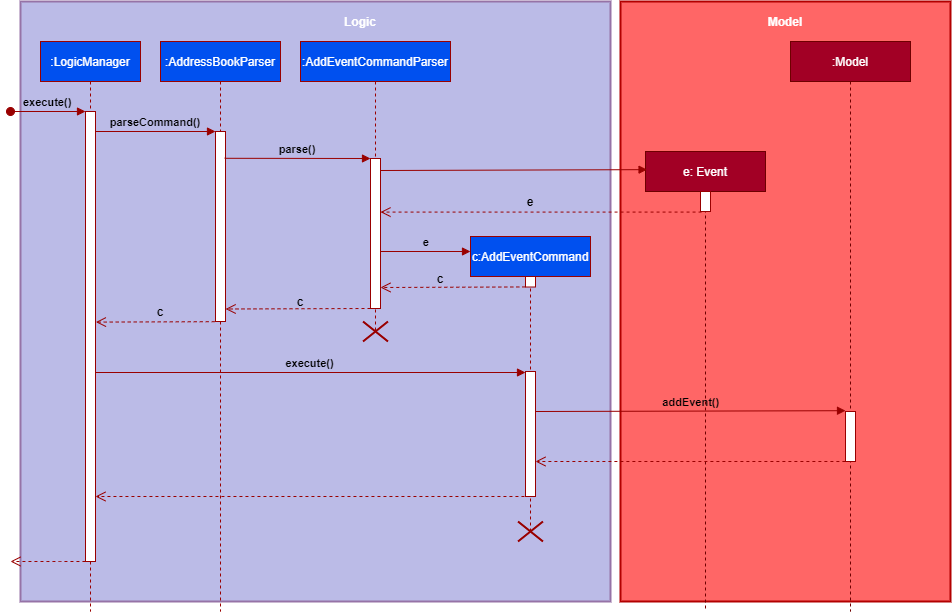

The diagram above was exported from draw.io. Its source (the exported page's mxGraphModel, read from the mxfile embedded in the PNG):
<mxGraphModel dx="2333" dy="829" grid="1" gridSize="10" guides="1" tooltips="1" connect="1" arrows="1" fold="1" page="1" pageScale="1" pageWidth="850" pageHeight="1100" math="0" shadow="0">
  <root>
    <mxCell id="0" />
    <mxCell id="1" parent="0" />
    <mxCell id="0jmSqigHjQU1PIP5czGv-1" value="&lt;br&gt;&lt;br&gt;" style="rounded=0;whiteSpace=wrap;html=1;labelBackgroundColor=none;strokeWidth=2;strokeColor=#9673a6;fillColor=#BBBBE7;" parent="1" vertex="1">
      <mxGeometry x="10" y="30" width="590" height="600" as="geometry" />
    </mxCell>
    <mxCell id="0jmSqigHjQU1PIP5czGv-2" value=":LogicManager" style="shape=umlLifeline;perimeter=lifelinePerimeter;container=1;collapsible=0;recursiveResize=0;rounded=0;shadow=0;strokeWidth=1;fillColor=#0050ef;fontColor=#ffffff;strokeColor=#990000;" parent="1" vertex="1">
      <mxGeometry x="30" y="70" width="100" height="570" as="geometry" />
    </mxCell>
    <mxCell id="0jmSqigHjQU1PIP5czGv-3" value="" style="points=[];perimeter=orthogonalPerimeter;rounded=0;shadow=0;strokeWidth=1;strokeColor=#990000;" parent="0jmSqigHjQU1PIP5czGv-2" vertex="1">
      <mxGeometry x="45" y="70" width="10" height="450" as="geometry" />
    </mxCell>
    <mxCell id="0jmSqigHjQU1PIP5czGv-4" value="execute()" style="verticalAlign=bottom;startArrow=oval;endArrow=block;startSize=8;shadow=0;strokeWidth=1;labelBackgroundColor=none;strokeColor=#990000;rounded=0;fontStyle=1" parent="0jmSqigHjQU1PIP5czGv-2" target="0jmSqigHjQU1PIP5czGv-3" edge="1">
      <mxGeometry relative="1" as="geometry">
        <mxPoint x="-30" y="70" as="sourcePoint" />
      </mxGeometry>
    </mxCell>
    <mxCell id="0jmSqigHjQU1PIP5czGv-5" value=":AddressBookParser" style="shape=umlLifeline;perimeter=lifelinePerimeter;container=1;collapsible=0;recursiveResize=0;rounded=0;shadow=0;strokeWidth=1;fillColor=#0050ef;fontColor=#ffffff;strokeColor=#990000;" parent="1" vertex="1">
      <mxGeometry x="150" y="70" width="120" height="570" as="geometry" />
    </mxCell>
    <mxCell id="0jmSqigHjQU1PIP5czGv-6" value="" style="points=[];perimeter=orthogonalPerimeter;rounded=0;shadow=0;strokeWidth=1;strokeColor=#990000;" parent="0jmSqigHjQU1PIP5czGv-5" vertex="1">
      <mxGeometry x="55" y="90" width="10" height="190" as="geometry" />
    </mxCell>
    <mxCell id="0jmSqigHjQU1PIP5czGv-7" value="parseCommand()" style="verticalAlign=bottom;endArrow=block;entryX=0;entryY=0;shadow=0;strokeWidth=1;labelBackgroundColor=none;strokeColor=#990000;fontStyle=1" parent="1" source="0jmSqigHjQU1PIP5czGv-3" target="0jmSqigHjQU1PIP5czGv-6" edge="1">
      <mxGeometry relative="1" as="geometry">
        <mxPoint x="265" y="160" as="sourcePoint" />
      </mxGeometry>
    </mxCell>
    <mxCell id="0jmSqigHjQU1PIP5czGv-16" value=":AddEventCommandParser" style="shape=umlLifeline;perimeter=lifelinePerimeter;container=1;collapsible=0;recursiveResize=0;rounded=0;shadow=0;strokeWidth=1;fillColor=#0050ef;fontColor=#ffffff;strokeColor=#990000;" parent="1" vertex="1">
      <mxGeometry x="290" y="70" width="150" height="290" as="geometry" />
    </mxCell>
    <mxCell id="0jmSqigHjQU1PIP5czGv-17" value="" style="points=[];perimeter=orthogonalPerimeter;rounded=0;shadow=0;strokeWidth=1;strokeColor=#990000;" parent="0jmSqigHjQU1PIP5czGv-16" vertex="1">
      <mxGeometry x="70" y="117" width="10" height="150" as="geometry" />
    </mxCell>
    <mxCell id="0jmSqigHjQU1PIP5czGv-20" value="parse()" style="verticalAlign=bottom;endArrow=block;shadow=0;strokeWidth=1;labelBackgroundColor=none;exitX=0.917;exitY=0.141;exitDx=0;exitDy=0;exitPerimeter=0;strokeColor=#990000;fontStyle=1" parent="1" source="0jmSqigHjQU1PIP5czGv-6" target="0jmSqigHjQU1PIP5czGv-17" edge="1">
      <mxGeometry relative="1" as="geometry">
        <mxPoint x="334" y="174" as="sourcePoint" />
        <mxPoint x="360" y="177" as="targetPoint" />
      </mxGeometry>
    </mxCell>
    <mxCell id="0jmSqigHjQU1PIP5czGv-26" value="&lt;font color=&quot;#ffffff&quot;&gt;&lt;b&gt;Logic&lt;/b&gt;&lt;/font&gt;" style="text;html=1;strokeColor=none;fillColor=none;align=center;verticalAlign=middle;whiteSpace=wrap;rounded=0;labelBackgroundColor=none;fontColor=#000000;" parent="1" vertex="1">
      <mxGeometry x="330" y="40" width="40" height="20" as="geometry" />
    </mxCell>
    <mxCell id="0jmSqigHjQU1PIP5czGv-27" value="&lt;br&gt;&lt;br&gt;" style="rounded=0;whiteSpace=wrap;html=1;labelBackgroundColor=none;strokeColor=#B20000;strokeWidth=2;fontColor=#ffffff;fillColor=#FF6666;" parent="1" vertex="1">
      <mxGeometry x="610" y="30" width="330" height="600" as="geometry" />
    </mxCell>
    <mxCell id="0jmSqigHjQU1PIP5czGv-28" value="e: Event" style="shape=umlLifeline;perimeter=lifelinePerimeter;container=1;collapsible=0;recursiveResize=0;rounded=0;shadow=0;strokeWidth=1;fillColor=#a20025;fontColor=#ffffff;strokeColor=#6F0000;" parent="1" vertex="1">
      <mxGeometry x="635" y="180" width="120" height="460" as="geometry" />
    </mxCell>
    <mxCell id="0jmSqigHjQU1PIP5czGv-29" value="" style="points=[];perimeter=orthogonalPerimeter;rounded=0;shadow=0;strokeWidth=1;strokeColor=#990000;" parent="0jmSqigHjQU1PIP5czGv-28" vertex="1">
      <mxGeometry x="55" y="40" width="10" height="20" as="geometry" />
    </mxCell>
    <mxCell id="0jmSqigHjQU1PIP5czGv-39" value="&lt;font color=&quot;#ffffff&quot;&gt;&lt;b&gt;Model&lt;/b&gt;&lt;/font&gt;" style="text;html=1;strokeColor=none;fillColor=none;align=center;verticalAlign=middle;whiteSpace=wrap;rounded=0;labelBackgroundColor=none;fontColor=#000000;" parent="1" vertex="1">
      <mxGeometry x="755" y="40" width="40" height="20" as="geometry" />
    </mxCell>
    <mxCell id="0jmSqigHjQU1PIP5czGv-45" value="" style="verticalAlign=bottom;endArrow=block;shadow=0;strokeWidth=1;labelBackgroundColor=none;exitX=0.917;exitY=0.141;exitDx=0;exitDy=0;exitPerimeter=0;strokeColor=#990000;fontStyle=1;entryX=0.013;entryY=0.033;entryDx=0;entryDy=0;entryPerimeter=0;" parent="1" edge="1">
      <mxGeometry relative="1" as="geometry">
        <mxPoint x="370.0000000000001" y="199" as="sourcePoint" />
        <mxPoint x="636.5600000000002" y="198.14" as="targetPoint" />
      </mxGeometry>
    </mxCell>
    <mxCell id="0jmSqigHjQU1PIP5czGv-52" value="" style="html=1;verticalAlign=bottom;endArrow=open;dashed=1;endSize=8;labelBackgroundColor=none;fontColor=#000000;strokeColor=#990000;exitX=0.105;exitY=1.029;exitDx=0;exitDy=0;exitPerimeter=0;" parent="1" source="0jmSqigHjQU1PIP5czGv-29" target="0jmSqigHjQU1PIP5czGv-17" edge="1">
      <mxGeometry relative="1" as="geometry">
        <mxPoint x="555.8299999999999" y="229.99999999999994" as="sourcePoint" />
        <mxPoint x="480" y="230.45" as="targetPoint" />
      </mxGeometry>
    </mxCell>
    <mxCell id="0jmSqigHjQU1PIP5czGv-55" value="&lt;b&gt;e&lt;/b&gt;" style="text;html=1;strokeColor=none;fillColor=none;align=center;verticalAlign=middle;whiteSpace=wrap;rounded=0;" parent="1" vertex="1">
      <mxGeometry x="500" y="220" width="40" height="20" as="geometry" />
    </mxCell>
    <mxCell id="0jmSqigHjQU1PIP5czGv-19" value="" style="shape=umlDestroy;whiteSpace=wrap;html=1;strokeWidth=2;labelBackgroundColor=none;fontColor=#990000;strokeColor=#990000;" parent="1" vertex="1">
      <mxGeometry x="352.5" y="350" width="25" height="20" as="geometry" />
    </mxCell>
    <mxCell id="0jmSqigHjQU1PIP5czGv-57" value="c:AddEventCommand" style="shape=umlLifeline;perimeter=lifelinePerimeter;container=1;collapsible=0;recursiveResize=0;rounded=0;shadow=0;strokeWidth=1;fillColor=#0050ef;fontColor=#ffffff;strokeColor=#990000;" parent="1" vertex="1">
      <mxGeometry x="460" y="265" width="120" height="295" as="geometry" />
    </mxCell>
    <mxCell id="0jmSqigHjQU1PIP5czGv-58" value="" style="points=[];perimeter=orthogonalPerimeter;rounded=0;shadow=0;strokeWidth=1;strokeColor=#990000;" parent="0jmSqigHjQU1PIP5czGv-57" vertex="1">
      <mxGeometry x="55" y="40" width="10" height="10.5" as="geometry" />
    </mxCell>
    <mxCell id="0jmSqigHjQU1PIP5czGv-67" value="" style="points=[];perimeter=orthogonalPerimeter;rounded=0;shadow=0;strokeWidth=1;strokeColor=#990000;" parent="0jmSqigHjQU1PIP5czGv-57" vertex="1">
      <mxGeometry x="55" y="135" width="10" height="125" as="geometry" />
    </mxCell>
    <mxCell id="0jmSqigHjQU1PIP5czGv-59" value="e" style="verticalAlign=bottom;endArrow=block;shadow=0;strokeWidth=1;labelBackgroundColor=none;strokeColor=#990000;fontStyle=1;" parent="1" edge="1">
      <mxGeometry relative="1" as="geometry">
        <mxPoint x="370" y="280" as="sourcePoint" />
        <mxPoint x="460" y="280" as="targetPoint" />
      </mxGeometry>
    </mxCell>
    <mxCell id="0jmSqigHjQU1PIP5czGv-60" value="" style="html=1;verticalAlign=bottom;endArrow=open;dashed=1;endSize=8;labelBackgroundColor=none;fontColor=#000000;strokeColor=#990000;exitX=0.08;exitY=1.044;exitDx=0;exitDy=0;exitPerimeter=0;" parent="1" edge="1">
      <mxGeometry relative="1" as="geometry">
        <mxPoint x="514.7999999999997" y="315.44000000000005" as="sourcePoint" />
        <mxPoint x="370" y="316" as="targetPoint" />
      </mxGeometry>
    </mxCell>
    <mxCell id="0jmSqigHjQU1PIP5czGv-61" value="" style="html=1;verticalAlign=bottom;endArrow=open;dashed=1;endSize=8;labelBackgroundColor=none;fontColor=#000000;strokeColor=#990000;startSize=8;entryX=1.012;entryY=0.95;entryDx=0;entryDy=0;entryPerimeter=0;" parent="1" edge="1">
      <mxGeometry relative="1" as="geometry">
        <mxPoint x="360" y="337" as="sourcePoint" />
        <mxPoint x="215.12000000000012" y="337.5" as="targetPoint" />
      </mxGeometry>
    </mxCell>
    <mxCell id="0jmSqigHjQU1PIP5czGv-62" value="&lt;b&gt;c&lt;/b&gt;" style="text;html=1;strokeColor=none;fillColor=none;align=center;verticalAlign=middle;whiteSpace=wrap;rounded=0;" parent="1" vertex="1">
      <mxGeometry x="270" y="320" width="40" height="20" as="geometry" />
    </mxCell>
    <mxCell id="0jmSqigHjQU1PIP5czGv-63" value="&lt;b&gt;c&lt;/b&gt;" style="text;html=1;strokeColor=none;fillColor=none;align=center;verticalAlign=middle;whiteSpace=wrap;rounded=0;" parent="1" vertex="1">
      <mxGeometry x="410" y="297.37" width="40" height="20" as="geometry" />
    </mxCell>
    <mxCell id="0jmSqigHjQU1PIP5czGv-65" value="" style="html=1;verticalAlign=bottom;endArrow=open;dashed=1;endSize=8;labelBackgroundColor=none;fontColor=#000000;strokeColor=#990000;startSize=8;exitX=-0.078;exitY=1.001;exitDx=0;exitDy=0;exitPerimeter=0;entryX=1.042;entryY=0.468;entryDx=0;entryDy=0;entryPerimeter=0;" parent="1" source="0jmSqigHjQU1PIP5czGv-6" target="0jmSqigHjQU1PIP5czGv-3" edge="1">
      <mxGeometry relative="1" as="geometry">
        <mxPoint x="224.88" y="347" as="sourcePoint" />
        <mxPoint x="90" y="348" as="targetPoint" />
        <Array as="points" />
      </mxGeometry>
    </mxCell>
    <mxCell id="0jmSqigHjQU1PIP5czGv-66" value="&lt;b&gt;c&lt;/b&gt;" style="text;html=1;strokeColor=none;fillColor=none;align=center;verticalAlign=middle;whiteSpace=wrap;rounded=0;" parent="1" vertex="1">
      <mxGeometry x="130" y="330" width="40" height="20" as="geometry" />
    </mxCell>
    <mxCell id="0jmSqigHjQU1PIP5czGv-68" value="execute()" style="verticalAlign=bottom;endArrow=block;shadow=0;strokeWidth=1;labelBackgroundColor=none;strokeColor=#990000;fontStyle=1;exitX=1.026;exitY=0.58;exitDx=0;exitDy=0;exitPerimeter=0;" parent="1" source="0jmSqigHjQU1PIP5czGv-3" target="0jmSqigHjQU1PIP5czGv-67" edge="1">
      <mxGeometry relative="1" as="geometry">
        <mxPoint x="90" y="401" as="sourcePoint" />
        <mxPoint x="235.82999999999998" y="400.21000000000004" as="targetPoint" />
      </mxGeometry>
    </mxCell>
    <mxCell id="0jmSqigHjQU1PIP5czGv-71" value=":Model" style="shape=umlLifeline;perimeter=lifelinePerimeter;container=1;collapsible=0;recursiveResize=0;rounded=0;shadow=0;strokeWidth=1;fillColor=#a20025;fontColor=#ffffff;strokeColor=#6F0000;" parent="1" vertex="1">
      <mxGeometry x="780" y="70" width="120" height="570" as="geometry" />
    </mxCell>
    <mxCell id="0jmSqigHjQU1PIP5czGv-72" value="" style="points=[];perimeter=orthogonalPerimeter;rounded=0;shadow=0;strokeWidth=1;strokeColor=#990000;" parent="0jmSqigHjQU1PIP5czGv-71" vertex="1">
      <mxGeometry x="55" y="370" width="10" height="50" as="geometry" />
    </mxCell>
    <mxCell id="0jmSqigHjQU1PIP5czGv-73" value="addEvent()" style="verticalAlign=bottom;endArrow=block;shadow=0;strokeWidth=1;labelBackgroundColor=none;strokeColor=#990000;fontStyle=1;entryX=0;entryY=-0.016;entryDx=0;entryDy=0;entryPerimeter=0;" parent="1" target="0jmSqigHjQU1PIP5czGv-72" edge="1">
      <mxGeometry relative="1" as="geometry">
        <mxPoint x="525" y="440" as="sourcePoint" />
        <mxPoint x="835" y="440" as="targetPoint" />
      </mxGeometry>
    </mxCell>
    <mxCell id="0jmSqigHjQU1PIP5czGv-74" value="" style="shape=umlDestroy;whiteSpace=wrap;html=1;strokeWidth=2;labelBackgroundColor=none;fontColor=#990000;strokeColor=#990000;" parent="1" vertex="1">
      <mxGeometry x="507.5" y="550" width="25" height="20" as="geometry" />
    </mxCell>
    <mxCell id="-sERjouinBW6qFAafLgC-1" value="" style="html=1;verticalAlign=bottom;endArrow=open;dashed=1;endSize=8;labelBackgroundColor=none;fontColor=#000000;strokeColor=#990000;startSize=8;" edge="1" parent="1" target="0jmSqigHjQU1PIP5czGv-67">
      <mxGeometry relative="1" as="geometry">
        <mxPoint x="834.88" y="490" as="sourcePoint" />
        <mxPoint x="689.9999999999999" y="490.5" as="targetPoint" />
      </mxGeometry>
    </mxCell>
    <mxCell id="-sERjouinBW6qFAafLgC-2" value="" style="html=1;verticalAlign=bottom;endArrow=open;dashed=1;endSize=8;labelBackgroundColor=none;fontColor=#000000;strokeColor=#990000;startSize=8;" edge="1" parent="1" target="0jmSqigHjQU1PIP5czGv-3">
      <mxGeometry relative="1" as="geometry">
        <mxPoint x="519.94" y="525" as="sourcePoint" />
        <mxPoint x="210.06" y="525" as="targetPoint" />
      </mxGeometry>
    </mxCell>
    <mxCell id="-sERjouinBW6qFAafLgC-3" value="" style="html=1;verticalAlign=bottom;endArrow=open;dashed=1;endSize=8;labelBackgroundColor=none;fontColor=#000000;strokeColor=#990000;startSize=8;" edge="1" parent="1">
      <mxGeometry relative="1" as="geometry">
        <mxPoint x="74.94000000000005" y="590" as="sourcePoint" />
        <mxPoint y="590" as="targetPoint" />
        <Array as="points">
          <mxPoint x="40" y="590" />
        </Array>
      </mxGeometry>
    </mxCell>
  </root>
</mxGraphModel>